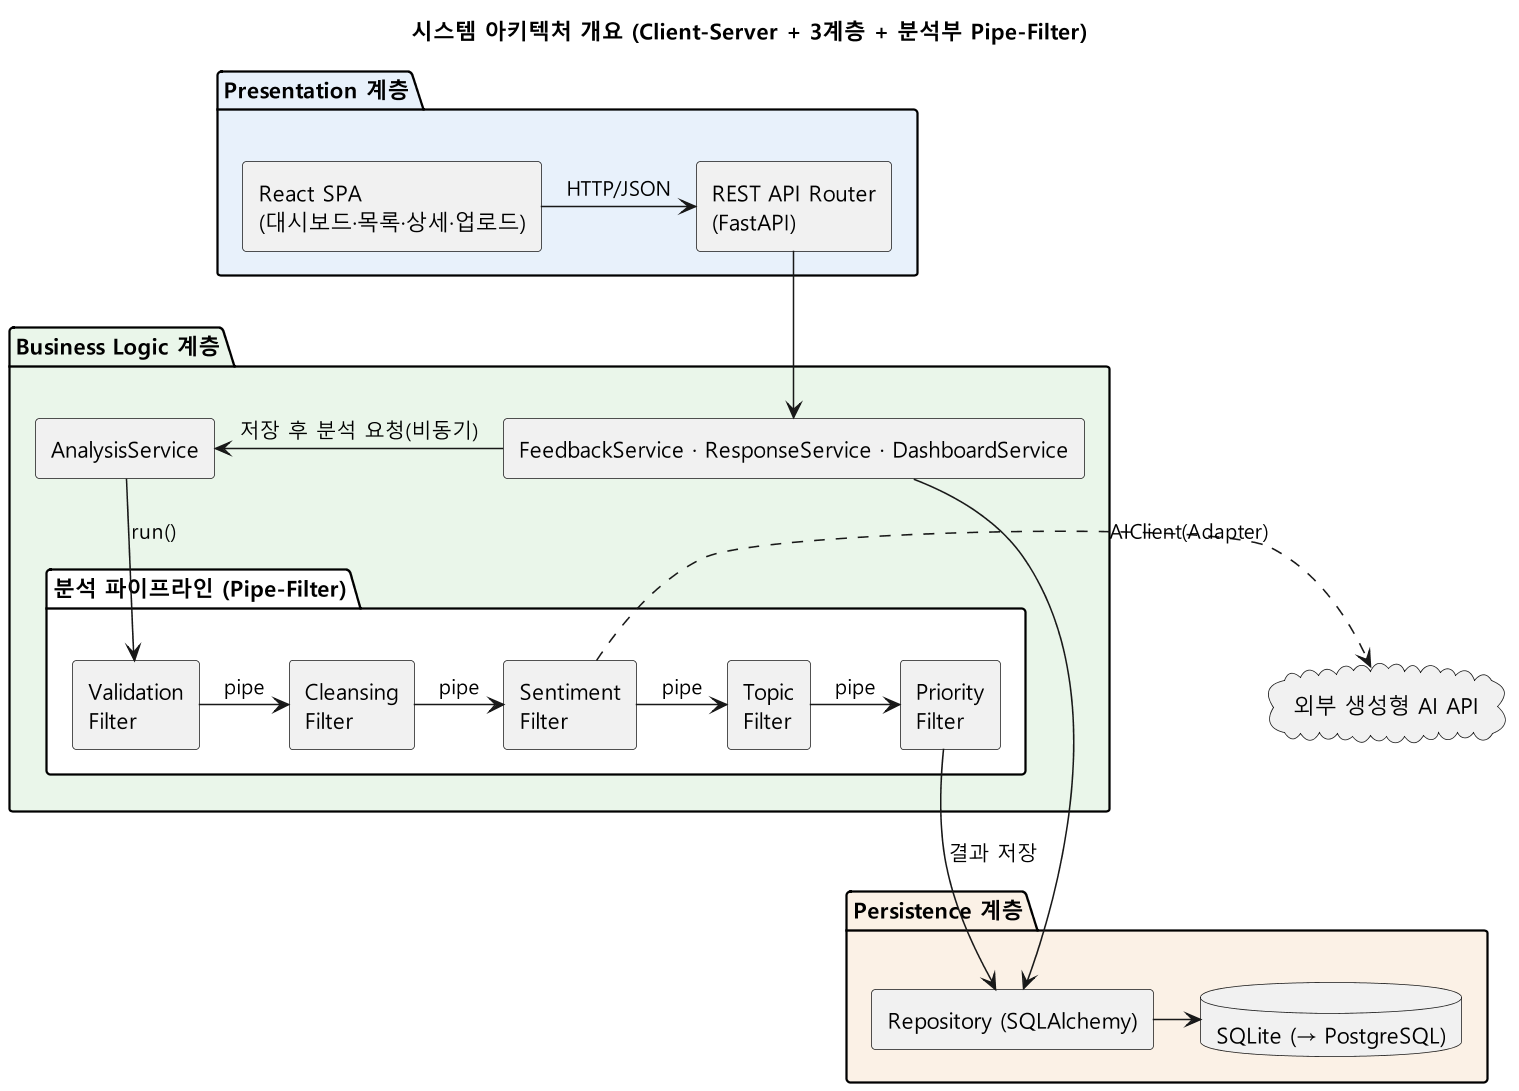

The diagram above was rendered by PlantUML. Its source (embedded in the PNG):
@startuml
skinparamlocked dpi 150
title 시스템 아키텍처 개요 (Client-Server + 3계층 + 분석부 Pipe-Filter)
skinparam shadowing false
skinparam defaultFontName "Malgun Gothic"
skinparam componentStyle rectangle
skinparam nodesep 30
skinparam ranksep 45

package "Presentation 계층" #E8F1FB {
  [React SPA\n(대시보드·목록·상세·업로드)] as SPA
  [REST API Router\n(FastAPI)] as API
  SPA -right-> API : HTTP/JSON
}

package "Business Logic 계층" #EAF6EA {
  [FeedbackService · ResponseService · DashboardService] as SVC
  [AnalysisService] as AS
  package "분석 파이프라인 (Pipe-Filter)" #FFFFFF {
    [Validation\nFilter] as F1
    [Cleansing\nFilter] as F2
    [Sentiment\nFilter] as F3
    [Topic\nFilter] as F4
    [Priority\nFilter] as F5
    F1 -right-> F2 : pipe
    F2 -right-> F3 : pipe
    F3 -right-> F4 : pipe
    F4 -right-> F5 : pipe
  }
  SVC -right-> AS : 저장 후 분석 요청(비동기)
  AS -down-> F1 : run()
}

package "Persistence 계층" #FBF1E6 {
  [Repository (SQLAlchemy)] as REPO
  database "SQLite (→ PostgreSQL)" as DB
  REPO -right-> DB
}

cloud "외부 생성형 AI API" as LLM

API -down-> SVC
SVC -down-> REPO
F5 -down-> REPO : 결과 저장
F3 .right.> LLM : AIClient(Adapter)
@enduml